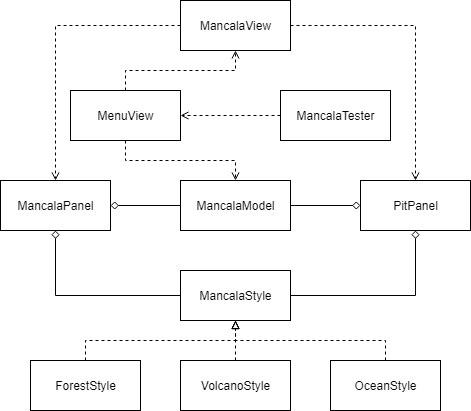

The diagram above was exported from draw.io. Its source (the exported page's mxGraphModel, read from the mxfile embedded in the PNG):
<mxGraphModel dx="1422" dy="713" grid="1" gridSize="10" guides="1" tooltips="1" connect="1" arrows="1" fold="1" page="1" pageScale="1" pageWidth="850" pageHeight="1100" math="0" shadow="0">
  <root>
    <mxCell id="0" />
    <mxCell id="1" parent="0" />
    <mxCell id="hQpm4h52mZFPdr0oiTew-6" style="edgeStyle=orthogonalEdgeStyle;rounded=0;orthogonalLoop=1;jettySize=auto;html=1;dashed=1;endArrow=open;endFill=0;" edge="1" parent="1" source="hQpm4h52mZFPdr0oiTew-3" target="hQpm4h52mZFPdr0oiTew-5">
      <mxGeometry relative="1" as="geometry" />
    </mxCell>
    <mxCell id="hQpm4h52mZFPdr0oiTew-25" style="edgeStyle=orthogonalEdgeStyle;rounded=0;orthogonalLoop=1;jettySize=auto;html=1;endArrow=diamond;endFill=0;entryX=1;entryY=0.5;entryDx=0;entryDy=0;" edge="1" parent="1" source="hQpm4h52mZFPdr0oiTew-5" target="hQpm4h52mZFPdr0oiTew-8">
      <mxGeometry relative="1" as="geometry">
        <mxPoint x="310" y="420" as="targetPoint" />
        <Array as="points" />
      </mxGeometry>
    </mxCell>
    <mxCell id="hQpm4h52mZFPdr0oiTew-26" style="edgeStyle=orthogonalEdgeStyle;rounded=0;orthogonalLoop=1;jettySize=auto;html=1;entryX=0;entryY=0.5;entryDx=0;entryDy=0;endArrow=diamond;endFill=0;" edge="1" parent="1" source="hQpm4h52mZFPdr0oiTew-5" target="hQpm4h52mZFPdr0oiTew-9">
      <mxGeometry relative="1" as="geometry">
        <Array as="points" />
      </mxGeometry>
    </mxCell>
    <mxCell id="hQpm4h52mZFPdr0oiTew-5" value="MancalaModel" style="html=1;" vertex="1" parent="1">
      <mxGeometry x="350" y="510" width="110" height="50" as="geometry" />
    </mxCell>
    <mxCell id="hQpm4h52mZFPdr0oiTew-20" style="edgeStyle=orthogonalEdgeStyle;rounded=0;orthogonalLoop=1;jettySize=auto;html=1;exitX=0;exitY=0.5;exitDx=0;exitDy=0;entryX=0.5;entryY=0;entryDx=0;entryDy=0;endArrow=open;endFill=0;dashed=1;" edge="1" parent="1" source="hQpm4h52mZFPdr0oiTew-7" target="hQpm4h52mZFPdr0oiTew-8">
      <mxGeometry relative="1" as="geometry" />
    </mxCell>
    <mxCell id="hQpm4h52mZFPdr0oiTew-21" style="edgeStyle=orthogonalEdgeStyle;rounded=0;orthogonalLoop=1;jettySize=auto;html=1;exitX=1;exitY=0.5;exitDx=0;exitDy=0;entryX=0.5;entryY=0;entryDx=0;entryDy=0;dashed=1;endArrow=open;endFill=0;" edge="1" parent="1" source="hQpm4h52mZFPdr0oiTew-7" target="hQpm4h52mZFPdr0oiTew-9">
      <mxGeometry relative="1" as="geometry" />
    </mxCell>
    <mxCell id="hQpm4h52mZFPdr0oiTew-8" value="MancalaPanel" style="html=1;" vertex="1" parent="1">
      <mxGeometry x="170" y="510" width="110" height="50" as="geometry" />
    </mxCell>
    <mxCell id="hQpm4h52mZFPdr0oiTew-9" value="PitPanel" style="html=1;" vertex="1" parent="1">
      <mxGeometry x="530" y="510" width="110" height="50" as="geometry" />
    </mxCell>
    <mxCell id="hQpm4h52mZFPdr0oiTew-18" style="edgeStyle=orthogonalEdgeStyle;rounded=0;orthogonalLoop=1;jettySize=auto;html=1;exitX=0;exitY=0.5;exitDx=0;exitDy=0;entryX=0.5;entryY=1;entryDx=0;entryDy=0;endArrow=diamond;endFill=0;" edge="1" parent="1" source="hQpm4h52mZFPdr0oiTew-10" target="hQpm4h52mZFPdr0oiTew-8">
      <mxGeometry relative="1" as="geometry" />
    </mxCell>
    <mxCell id="hQpm4h52mZFPdr0oiTew-19" style="edgeStyle=orthogonalEdgeStyle;rounded=0;orthogonalLoop=1;jettySize=auto;html=1;exitX=1;exitY=0.5;exitDx=0;exitDy=0;entryX=0.5;entryY=1;entryDx=0;entryDy=0;endArrow=diamond;endFill=0;" edge="1" parent="1" source="hQpm4h52mZFPdr0oiTew-10" target="hQpm4h52mZFPdr0oiTew-9">
      <mxGeometry relative="1" as="geometry" />
    </mxCell>
    <mxCell id="hQpm4h52mZFPdr0oiTew-10" value="MancalaStyle" style="html=1;" vertex="1" parent="1">
      <mxGeometry x="350" y="600" width="110" height="50" as="geometry" />
    </mxCell>
    <mxCell id="hQpm4h52mZFPdr0oiTew-14" style="edgeStyle=orthogonalEdgeStyle;rounded=0;orthogonalLoop=1;jettySize=auto;html=1;exitX=0.5;exitY=0;exitDx=0;exitDy=0;entryX=0.5;entryY=1;entryDx=0;entryDy=0;dashed=1;endArrow=block;endFill=0;" edge="1" parent="1" source="hQpm4h52mZFPdr0oiTew-11" target="hQpm4h52mZFPdr0oiTew-10">
      <mxGeometry relative="1" as="geometry" />
    </mxCell>
    <mxCell id="hQpm4h52mZFPdr0oiTew-11" value="ForestStyle" style="html=1;" vertex="1" parent="1">
      <mxGeometry x="200" y="690" width="110" height="50" as="geometry" />
    </mxCell>
    <mxCell id="hQpm4h52mZFPdr0oiTew-33" style="edgeStyle=orthogonalEdgeStyle;rounded=0;orthogonalLoop=1;jettySize=auto;html=1;dashed=1;endArrow=block;endFill=0;" edge="1" parent="1" source="hQpm4h52mZFPdr0oiTew-12">
      <mxGeometry relative="1" as="geometry">
        <mxPoint x="405" y="650" as="targetPoint" />
      </mxGeometry>
    </mxCell>
    <mxCell id="hQpm4h52mZFPdr0oiTew-12" value="VolcanoStyle" style="html=1;" vertex="1" parent="1">
      <mxGeometry x="350" y="690" width="110" height="50" as="geometry" />
    </mxCell>
    <mxCell id="hQpm4h52mZFPdr0oiTew-34" style="edgeStyle=orthogonalEdgeStyle;rounded=0;orthogonalLoop=1;jettySize=auto;html=1;entryX=0.5;entryY=1;entryDx=0;entryDy=0;dashed=1;endArrow=block;endFill=0;" edge="1" parent="1" source="hQpm4h52mZFPdr0oiTew-13" target="hQpm4h52mZFPdr0oiTew-10">
      <mxGeometry relative="1" as="geometry">
        <Array as="points">
          <mxPoint x="555" y="670" />
          <mxPoint x="405" y="670" />
        </Array>
      </mxGeometry>
    </mxCell>
    <mxCell id="hQpm4h52mZFPdr0oiTew-13" value="OceanStyle" style="html=1;" vertex="1" parent="1">
      <mxGeometry x="500" y="690" width="110" height="50" as="geometry" />
    </mxCell>
    <mxCell id="hQpm4h52mZFPdr0oiTew-30" style="edgeStyle=orthogonalEdgeStyle;rounded=0;orthogonalLoop=1;jettySize=auto;html=1;entryX=0.5;entryY=1;entryDx=0;entryDy=0;endArrow=open;endFill=0;dashed=1;" edge="1" parent="1" source="hQpm4h52mZFPdr0oiTew-3" target="hQpm4h52mZFPdr0oiTew-7">
      <mxGeometry relative="1" as="geometry" />
    </mxCell>
    <mxCell id="hQpm4h52mZFPdr0oiTew-3" value="MenuView" style="html=1;" vertex="1" parent="1">
      <mxGeometry x="240" y="420" width="110" height="50" as="geometry" />
    </mxCell>
    <mxCell id="hQpm4h52mZFPdr0oiTew-7" value="MancalaView" style="html=1;" vertex="1" parent="1">
      <mxGeometry x="350" y="330" width="110" height="50" as="geometry" />
    </mxCell>
    <mxCell id="hQpm4h52mZFPdr0oiTew-31" style="edgeStyle=orthogonalEdgeStyle;rounded=0;orthogonalLoop=1;jettySize=auto;html=1;dashed=1;endArrow=open;endFill=0;" edge="1" parent="1" source="hQpm4h52mZFPdr0oiTew-1" target="hQpm4h52mZFPdr0oiTew-3">
      <mxGeometry relative="1" as="geometry" />
    </mxCell>
    <mxCell id="hQpm4h52mZFPdr0oiTew-1" value="MancalaTester" style="html=1;" vertex="1" parent="1">
      <mxGeometry x="450" y="420" width="110" height="50" as="geometry" />
    </mxCell>
  </root>
</mxGraphModel>